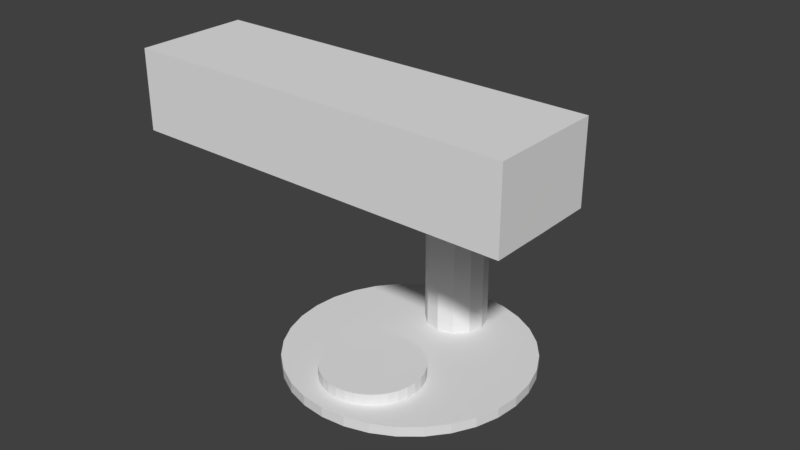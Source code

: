 # Source: lampwick.blend  (saved by Blender 2.79.0; exported with 4.5.12 LTS)
import bpy
from mathutils import Matrix  # noqa: F401  (used for matrix-valued properties, if any)

bpy.ops.wm.read_factory_settings(use_empty=True)
scene = bpy.context.scene
scene.name = 'Scene'

# ---- collections
col_collection_1 = bpy.data.collections.new('Collection 1'); scene.collection.children.link(col_collection_1)

# ---- world
world_world = bpy.data.worlds.new('World'); scene.world = world_world
world_world.color = (0.05088, 0.05088, 0.05088)
world_world.use_sun_shadow = False
world_world.sun_shadow_jitter_overblur = 0.0
world_world.cycles.sampling_method = 'MANUAL'

# ---- meshes
me_cylinder = bpy.data.meshes.new('Cylinder')
me_cylinder.from_pydata([(0.0, 1.0, -1.0), (0.0, 1.0, 1.0), (0.1951, 0.9808, -1.0), (0.1951, 0.9808, 1.0), (0.3827, 0.9239, -1.0), (0.3827, 0.9239, 1.0), (0.5556, 0.8315, -1.0), (0.5556, 0.8315, 1.0), (0.7071, 0.7071, -1.0), (0.7071, 0.7071, 1.0), (0.8315, 0.5556, -1.0), (0.8315, 0.5556, 1.0), (0.9239, 0.3827, -1.0), (0.9239, 0.3827, 1.0), (0.9808, 0.1951, -1.0), (0.9808, 0.1951, 1.0), (1.0, 7.55e-08, -1.0), (1.0, 7.55e-08, 1.0), (0.9808, -0.1951, -1.0), (0.9808, -0.1951, 1.0), (0.9239, -0.3827, -1.0), (0.9239, -0.3827, 1.0), (0.8315, -0.5556, -1.0), (0.8315, -0.5556, 1.0), (0.7071, -0.7071, -1.0), (0.7071, -0.7071, 1.0), (0.5556, -0.8315, -1.0), (0.5556, -0.8315, 1.0), (0.3827, -0.9239, -1.0), (0.3827, -0.9239, 1.0), (0.1951, -0.9808, -1.0), (0.1951, -0.9808, 1.0), (-3.258e-07, -1.0, -1.0), (-3.258e-07, -1.0, 1.0), (-0.1951, -0.9808, -1.0), (-0.1951, -0.9808, 1.0), (-0.3827, -0.9239, -1.0), (-0.3827, -0.9239, 1.0), (-0.5556, -0.8315, -1.0), (-0.5556, -0.8315, 1.0), (-0.7071, -0.7071, -1.0), (-0.7071, -0.7071, 1.0), (-0.8315, -0.5556, -1.0), (-0.8315, -0.5556, 1.0), (-0.9239, -0.3827, -1.0), (-0.9239, -0.3827, 1.0), (-0.9808, -0.1951, -1.0), (-0.9808, -0.1951, 1.0), (-1.0, 9.656e-07, -1.0), (-1.0, 9.656e-07, 1.0), (-0.9808, 0.1951, -1.0), (-0.9808, 0.1951, 1.0), (-0.9239, 0.3827, -1.0), (-0.9239, 0.3827, 1.0), (-0.8315, 0.5556, -1.0), (-0.8315, 0.5556, 1.0), (-0.7071, 0.7071, -1.0), (-0.7071, 0.7071, 1.0), (-0.5556, 0.8315, -1.0), (-0.5556, 0.8315, 1.0), (-0.3827, 0.9239, -1.0), (-0.3827, 0.9239, 1.0), (-0.1951, 0.9808, -1.0), (-0.1951, 0.9808, 1.0)], [], [(0, 1, 3, 2), (2, 3, 5, 4), (4, 5, 7, 6), (6, 7, 9, 8), (8, 9, 11, 10), (10, 11, 13, 12), (12, 13, 15, 14), (14, 15, 17, 16), (16, 17, 19, 18), (18, 19, 21, 20), (20, 21, 23, 22), (22, 23, 25, 24), (24, 25, 27, 26), (26, 27, 29, 28), (28, 29, 31, 30), (30, 31, 33, 32), (32, 33, 35, 34), (34, 35, 37, 36), (36, 37, 39, 38), (38, 39, 41, 40), (40, 41, 43, 42), (42, 43, 45, 44), (44, 45, 47, 46), (46, 47, 49, 48), (48, 49, 51, 50), (50, 51, 53, 52), (52, 53, 55, 54), (54, 55, 57, 56), (56, 57, 59, 58), (58, 59, 61, 60), (3, 1, 63, 61, 59, 57, 55, 53, 51, 49, 47, 45, 43, 41, 39, 37, 35, 33, 31, 29, 27, 25, 23, 21, 19, 17, 15, 13, 11, 9, 7, 5), (60, 61, 63, 62), (62, 63, 1, 0), (0, 2, 4, 6, 8, 10, 12, 14, 16, 18, 20, 22, 24, 26, 28, 30, 32, 34, 36, 38, 40, 42, 44, 46, 48, 50, 52, 54, 56, 58, 60, 62)])
_uv = me_cylinder.uv_layers.new(name='UVMap')
_uv.uv.foreach_set('vector', [0.5955, 0.0, 0.5955, 0.3344, 0.5547, 0.3344, 0.5547, 0.0, 0.5547, 0.0, 0.5547, 0.3344, 0.5147, 0.3344, 0.5147, 2.99e-08, 0.5147, 2.99e-08, 0.5147, 0.3344, 0.477, 0.3344, 0.477, 1.993e-08, 0.477, 1.993e-08, 0.477, 0.3344, 0.4431, 0.3344, 0.4431, 1.993e-08, 0.4431, 1.993e-08, 0.4431, 0.3344, 0.4142, 0.3344, 0.4142, 1.993e-08, 0.264, 0.6656, 0.264, 1.0, 0.2301, 1.0, 0.2301, 0.6656, 0.2301, 0.6656, 0.2301, 1.0, 0.1924, 1.0, 0.1924, 0.6656, 0.1924, 0.6656, 0.1924, 1.0, 0.1524, 1.0, 0.1524, 0.6656, 0.1524, 0.6656, 0.1524, 1.0, 0.1116, 1.0, 0.1116, 0.6656, 0.1116, 0.6656, 0.1116, 1.0, 0.07161, 1.0, 0.07161, 0.6656, 0.07161, 0.6656, 0.07161, 1.0, 0.03392, 1.0, 0.03392, 0.6656, 0.03392, 0.6656, 0.03392, 1.0, 0.0, 1.0, 1.24e-08, 0.6656, 0.4142, 0.6688, 0.4142, 0.3344, 0.4481, 0.3344, 0.4481, 0.6688, 0.4481, 0.6688, 0.4481, 0.3344, 0.4858, 0.3344, 0.4858, 0.6688, 0.4858, 0.6688, 0.4858, 0.3344, 0.5258, 0.3344, 0.5258, 0.6688, 0.5258, 0.6688, 0.5258, 0.3344, 0.5666, 0.3344, 0.5666, 0.6688, 0.5666, 0.6688, 0.5666, 0.3344, 0.6066, 0.3344, 0.6066, 0.6688, 0.6066, 0.6688, 0.6066, 0.3344, 0.6443, 0.3344, 0.6443, 0.6688, 0.6443, 0.6688, 0.6443, 0.3344, 0.6783, 0.3344, 0.6783, 0.6688, 0.6783, 0.6688, 0.6783, 0.3344, 0.7071, 0.3344, 0.7071, 0.6688, 0.7071, 0.6688, 0.7071, 0.3344, 0.741, 0.3344, 0.741, 0.6688, 0.741, 0.6688, 0.741, 0.3344, 0.7787, 0.3344, 0.7787, 0.6688, 0.7787, 0.6688, 0.7787, 0.3344, 0.8187, 0.3344, 0.8187, 0.6688, 0.8187, 0.6688, 0.8187, 0.3344, 0.8595, 0.3344, 0.8595, 0.6688, 0.8595, 0.6688, 0.8595, 0.3344, 0.8995, 0.3344, 0.8995, 0.6688, 0.8995, 0.6688, 0.8995, 0.3344, 0.9372, 0.3344, 0.9372, 0.6688, 0.9372, 0.6688, 0.9372, 0.3344, 0.9712, 0.3344, 0.9712, 0.6688, 0.9712, 0.6688, 0.9712, 0.3344, 1.0, 0.3344, 1.0, 0.6688, 0.736, 1.993e-08, 0.736, 0.3344, 0.7071, 0.3344, 0.7071, 1.993e-08, 0.7071, 1.993e-08, 0.7071, 0.3344, 0.6732, 0.3344, 0.6732, 1.993e-08, 0.1867, 0.6656, 0.1467, 0.6592, 0.109, 0.6467, 0.07508, 0.6284, 0.04624, 0.6053, 0.02357, 0.578, 0.007959, 0.5477, 3.721e-08, 0.5156, 0.0, 0.4828, 0.007959, 0.4507, 0.02357, 0.4204, 0.04624, 0.3931, 0.07508, 0.3699, 0.109, 0.3517, 0.1467, 0.3392, 0.1867, 0.3328, 0.2275, 0.3328, 0.2675, 0.3392, 0.3052, 0.3517, 0.3391, 0.3699, 0.368, 0.3931, 0.3906, 0.4204, 0.4063, 0.4507, 0.4142, 0.4828, 0.4142, 0.5156, 0.4063, 0.5477, 0.3906, 0.578, 0.368, 0.6053, 0.3391, 0.6284, 0.3052, 0.6467, 0.2675, 0.6592, 0.2275, 0.6656, 0.6732, 1.993e-08, 0.6732, 0.3344, 0.6355, 0.3344, 0.6355, 1.993e-08, 0.6355, 1.993e-08, 0.6355, 0.3344, 0.5955, 0.3344, 0.5955, 0.0, 2.481e-08, 0.1828, 0.0, 0.15, 0.007959, 0.1179, 0.02357, 0.08758, 0.04624, 0.06033, 0.07508, 0.03715, 0.109, 0.01894, 0.1467, 0.006395, 0.1867, 9.966e-09, 0.2275, 0.0, 0.2675, 0.006395, 0.3052, 0.01894, 0.3391, 0.03715, 0.368, 0.06033, 0.3906, 0.08758, 0.4063, 0.1179, 0.4142, 0.15, 0.4142, 0.1828, 0.4063, 0.2149, 0.3906, 0.2452, 0.368, 0.2725, 0.3391, 0.2956, 0.3052, 0.3139, 0.2675, 0.3264, 0.2275, 0.3328, 0.1867, 0.3328, 0.1467, 0.3264, 0.109, 0.3139, 0.07508, 0.2956, 0.04624, 0.2725, 0.02357, 0.2452, 0.007959, 0.2149])
me_cylinder.use_remesh_preserve_volume = False
me_cylinder.use_remesh_preserve_attributes = False
me_cylinder.use_mirror_vertex_groups = False
me_cylinder.update()
me_torus = bpy.data.meshes.new('Torus')
me_torus.from_pydata([(1.257, 1.095, -0.007502), (1.253, 1.062, 0.1175), (1.241, 0.9715, 0.209), (1.225, 0.8476, 0.2425), (1.208, 0.7236, 0.209), (1.196, 0.6329, 0.1175), (1.192, 0.5997, -0.007502), (1.196, 0.6329, -0.1325), (1.208, 0.7236, -0.224), (1.225, 0.8476, -0.2575), (1.241, 0.9715, -0.224), (1.253, 1.062, -0.1325), (9.437e-08, 1.25, 0.0), (9.184e-08, 1.217, 0.125), (8.494e-08, 1.125, 0.2165), (7.55e-08, 1.0, 0.25), (6.606e-08, 0.875, 0.2165), (5.915e-08, 0.7835, 0.125), (5.662e-08, 0.75, 3.062e-17), (5.915e-08, 0.7835, -0.125), (6.606e-08, 0.875, -0.2165), (7.55e-08, 1.0, -0.25), (8.494e-08, 1.125, -0.2165), (9.184e-08, 1.217, -0.125), (-0.1632, 1.239, 0.0), (-0.1588, 1.206, 0.125), (-0.1468, 1.115, 0.2165), (-0.1305, 0.9914, 0.25), (-0.1142, 0.8675, 0.2165), (-0.1023, 0.7768, 0.125), (-0.09789, 0.7436, 3.062e-17), (-0.1023, 0.7768, -0.125), (-0.1142, 0.8675, -0.2165), (-0.1305, 0.9914, -0.25), (-0.1468, 1.115, -0.2165), (-0.1588, 1.206, -0.125), (-0.3235, 1.207, 0.0), (-0.3149, 1.175, 0.125), (-0.2912, 1.087, 0.2165), (-0.2588, 0.9659, 0.25), (-0.2265, 0.8452, 0.2165), (-0.2028, 0.7568, 0.125), (-0.1941, 0.7244, 3.062e-17), (-0.2028, 0.7568, -0.125), (-0.2265, 0.8452, -0.2165), (-0.2588, 0.9659, -0.25), (-0.2912, 1.087, -0.2165), (-0.3149, 1.175, -0.125), (-0.4784, 1.155, 0.0), (-0.4655, 1.124, 0.125), (-0.4305, 1.039, 0.2165), (-0.3827, 0.9239, 0.25), (-0.3348, 0.8084, 0.2165), (-0.2998, 0.7239, 0.125), (-0.287, 0.6929, 3.062e-17), (-0.2998, 0.7239, -0.125), (-0.3348, 0.8084, -0.2165), (-0.3827, 0.9239, -0.25), (-0.4305, 1.039, -0.2165), (-0.4655, 1.124, -0.125), (-0.625, 1.083, 0.0), (-0.6083, 1.054, 0.125), (-0.5625, 0.9743, 0.2165), (-0.5, 0.866, 0.25), (-0.4375, 0.7578, 0.2165), (-0.3917, 0.6785, 0.125), (-0.375, 0.6495, 3.062e-17), (-0.3917, 0.6785, -0.125), (-0.4375, 0.7578, -0.2165), (-0.5, 0.866, -0.25), (-0.5625, 0.9743, -0.2165), (-0.6083, 1.054, -0.125), (-0.761, 0.9917, 0.0), (-0.7406, 0.9651, 0.125), (-0.6849, 0.8925, 0.2165), (-0.6088, 0.7934, 0.25), (-0.5327, 0.6942, 0.2165), (-0.477, 0.6216, 0.125), (-0.4566, 0.595, 3.062e-17), (-0.477, 0.6216, -0.125), (-0.5327, 0.6942, -0.2165), (-0.6088, 0.7934, -0.25), (-0.6849, 0.8925, -0.2165), (-0.7406, 0.9651, -0.125), (-0.8839, 0.8839, 0.0), (-0.8602, 0.8602, 0.125), (-0.7955, 0.7955, 0.2165), (-0.7071, 0.7071, 0.25), (-0.6187, 0.6187, 0.2165), (-0.554, 0.554, 0.125), (-0.5303, 0.5303, 3.062e-17), (-0.554, 0.554, -0.125), (-0.6187, 0.6187, -0.2165), (-0.7071, 0.7071, -0.25), (-0.7955, 0.7955, -0.2165), (-0.8602, 0.8602, -0.125), (-0.9917, 0.761, 0.0), (-0.9651, 0.7406, 0.125), (-0.8925, 0.6849, 0.2165), (-0.7934, 0.6088, 0.25), (-0.6942, 0.5327, 0.2165), (-0.6216, 0.477, 0.125), (-0.595, 0.4566, 3.062e-17), (-0.6216, 0.477, -0.125), (-0.6942, 0.5327, -0.2165), (-0.7934, 0.6088, -0.25), (-0.8925, 0.6849, -0.2165), (-0.9651, 0.7406, -0.125), (-1.083, 0.625, 0.0), (-1.054, 0.6083, 0.125), (-0.9743, 0.5625, 0.2165), (-0.866, 0.5, 0.25), (-0.7578, 0.4375, 0.2165), (-0.6785, 0.3917, 0.125), (-0.6495, 0.375, 3.062e-17), (-0.6785, 0.3917, -0.125), (-0.7578, 0.4375, -0.2165), (-0.866, 0.5, -0.25), (-0.9743, 0.5625, -0.2165), (-1.054, 0.6083, -0.125), (-1.155, 0.4784, 0.0), (-1.124, 0.4655, 0.125), (-1.039, 0.4305, 0.2165), (-0.9239, 0.3827, 0.25), (-0.8084, 0.3348, 0.2165), (-0.7239, 0.2998, 0.125), (-0.6929, 0.287, 3.062e-17), (-0.7239, 0.2998, -0.125), (-0.8084, 0.3348, -0.2165), (-0.9239, 0.3827, -0.25), (-1.039, 0.4305, -0.2165), (-1.124, 0.4655, -0.125), (-1.207, 0.3235, 0.0), (-1.175, 0.3149, 0.125), (-1.087, 0.2912, 0.2165), (-0.9659, 0.2588, 0.25), (-0.8452, 0.2265, 0.2165), (-0.7568, 0.2028, 0.125), (-0.7244, 0.1941, 3.062e-17), (-0.7568, 0.2028, -0.125), (-0.8452, 0.2265, -0.2165), (-0.9659, 0.2588, -0.25), (-1.087, 0.2912, -0.2165), (-1.175, 0.3149, -0.125), (1.326, 1.236, 0.006446), (1.245, 1.247, 0.006998), (1.324, 1.212, 0.1985), (1.244, 1.223, 0.1991), (1.317, 1.152, 0.3823), (1.237, 1.162, 0.3828), (1.306, 1.057, 0.5506), (1.226, 1.068, 0.5512), (1.29, 0.9315, 0.6971), (1.21, 0.9421, 0.6977), (1.271, 0.7801, 0.8161), (1.191, 0.7907, 0.8167), (1.249, 0.6086, 0.9031), (1.169, 0.6192, 0.9036), (1.225, 0.4236, 0.9546), (1.145, 0.4342, 0.9552), (1.2, 0.2322, 0.9688), (1.12, 0.2428, 0.9694), (1.175, 0.04184, 0.9451), (1.095, 0.05242, 0.9456), (1.151, -0.1403, 0.8843), (1.07, -0.1297, 0.8849), (1.128, -0.3071, 0.7889), (1.048, -0.2965, 0.7894), (1.108, -0.4523, 0.6624), (1.028, -0.4417, 0.663), (1.092, -0.5701, 0.5098), (1.011, -0.5596, 0.5104), (1.079, -0.6562, 0.3369), (0.9987, -0.6456, 0.3375), (1.071, -0.7072, 0.1504), (0.9908, -0.6966, 0.1509), (1.068, -0.721, -0.04262), (0.9876, -0.7105, -0.04207), (1.07, -0.6973, -0.2347), (0.9894, -0.6867, -0.2341), (1.077, -0.6369, -0.4184), (0.9961, -0.6263, -0.4179), (1.088, -0.5421, -0.5868), (1.007, -0.5316, -0.5862), (1.103, -0.4166, -0.7333), (1.023, -0.406, -0.7327), (1.122, -0.2652, -0.8523), (1.042, -0.2546, -0.8517), (1.144, -0.09372, -0.9393), (1.064, -0.08314, -0.9387), (1.168, 0.09127, -0.9908), (1.088, 0.1018, -0.9903), (1.193, 0.2826, -1.005), (1.113, 0.2932, -1.004), (1.219, 0.4731, -0.9812), (1.138, 0.4836, -0.9807), (1.243, 0.6552, -0.9205), (1.163, 0.6658, -0.9199), (1.266, 0.822, -0.825), (1.185, 0.8326, -0.8245), (1.286, 0.9672, -0.6986), (1.205, 0.9777, -0.698), (1.302, 1.085, -0.546), (1.222, 1.096, -0.5454), (1.315, 1.171, -0.3731), (1.234, 1.182, -0.3725), (1.323, 1.222, -0.1866), (1.242, 1.233, -0.186), (-0.7826, -0.5452, -1.484), (-1.377, -0.467, -1.48), (-0.6705, 0.306, -1.463), (-1.265, 0.3842, -1.459), (-0.7722, -0.621, 1.483), (-1.367, -0.5428, 1.487), (-0.6601, 0.2302, 1.504), (-1.255, 0.3084, 1.509), (-0.7265, -0.1196, -1.473), (-0.6653, 0.2681, 0.02089), (-0.7161, -0.1954, 1.494), (-0.7774, -0.5831, -0.000452), (-0.7545, -0.3324, -1.479), (-0.6699, 0.3021, -1.313), (-0.6881, 0.0174, 1.499), (-0.7729, -0.6158, 1.28), (-0.6985, 0.09316, -1.468), (-0.6608, 0.2354, 1.302), (-0.7442, -0.4082, 1.488), (-0.782, -0.549, -1.334), (-0.7493, -0.3703, 0.004883), (-0.6933, 0.05528, 0.01555), (-0.726, -0.1235, -1.324), (-0.7168, -0.1902, 1.291), (-0.6888, 0.02258, 1.296), (-0.698, 0.08934, -1.318), (-0.754, -0.3362, -1.329), (-0.7449, -0.403, 1.286), (-1.062, -0.3292, 0.007027), (-1.006, 0.09639, 0.0177), (-1.039, -0.08235, -1.321), (-1.029, -0.1491, 1.293), (-1.001, 0.06369, 1.298), (-1.011, 0.1304, -1.316), (-1.067, -0.2951, -1.327), (-1.057, -0.3619, 1.288)], [], [(0, 12, 13, 1), (1, 13, 14, 2), (2, 14, 15, 3), (3, 15, 16, 4), (4, 16, 17, 5), (5, 17, 18, 6), (6, 18, 19, 7), (7, 19, 20, 8), (8, 20, 21, 9), (9, 21, 22, 10), (10, 22, 23, 11), (11, 23, 12, 0), (12, 24, 25, 13), (13, 25, 26, 14), (14, 26, 27, 15), (15, 27, 28, 16), (16, 28, 29, 17), (17, 29, 30, 18), (18, 30, 31, 19), (19, 31, 32, 20), (20, 32, 33, 21), (21, 33, 34, 22), (22, 34, 35, 23), (23, 35, 24, 12), (24, 36, 37, 25), (25, 37, 38, 26), (26, 38, 39, 27), (27, 39, 40, 28), (28, 40, 41, 29), (29, 41, 42, 30), (30, 42, 43, 31), (31, 43, 44, 32), (32, 44, 45, 33), (33, 45, 46, 34), (34, 46, 47, 35), (35, 47, 36, 24), (36, 48, 49, 37), (37, 49, 50, 38), (38, 50, 51, 39), (39, 51, 52, 40), (40, 52, 53, 41), (41, 53, 54, 42), (42, 54, 55, 43), (43, 55, 56, 44), (44, 56, 57, 45), (45, 57, 58, 46), (46, 58, 59, 47), (47, 59, 48, 36), (48, 60, 61, 49), (49, 61, 62, 50), (50, 62, 63, 51), (51, 63, 64, 52), (52, 64, 65, 53), (53, 65, 66, 54), (54, 66, 67, 55), (55, 67, 68, 56), (56, 68, 69, 57), (57, 69, 70, 58), (58, 70, 71, 59), (59, 71, 60, 48), (60, 72, 73, 61), (61, 73, 74, 62), (62, 74, 75, 63), (63, 75, 76, 64), (64, 76, 77, 65), (65, 77, 78, 66), (66, 78, 79, 67), (67, 79, 80, 68), (68, 80, 81, 69), (69, 81, 82, 70), (70, 82, 83, 71), (71, 83, 72, 60), (72, 84, 85, 73), (73, 85, 86, 74), (74, 86, 87, 75), (75, 87, 88, 76), (76, 88, 89, 77), (77, 89, 90, 78), (78, 90, 91, 79), (79, 91, 92, 80), (80, 92, 93, 81), (81, 93, 94, 82), (82, 94, 95, 83), (83, 95, 84, 72), (84, 96, 97, 85), (85, 97, 98, 86), (86, 98, 99, 87), (87, 99, 100, 88), (88, 100, 101, 89), (89, 101, 102, 90), (90, 102, 103, 91), (91, 103, 104, 92), (92, 104, 105, 93), (93, 105, 106, 94), (94, 106, 107, 95), (95, 107, 96, 84), (96, 108, 109, 97), (97, 109, 110, 98), (98, 110, 111, 99), (99, 111, 112, 100), (100, 112, 113, 101), (101, 113, 114, 102), (102, 114, 115, 103), (103, 115, 116, 104), (104, 116, 117, 105), (105, 117, 118, 106), (106, 118, 119, 107), (107, 119, 108, 96), (108, 120, 121, 109), (109, 121, 122, 110), (110, 122, 123, 111), (111, 123, 124, 112), (112, 124, 125, 113), (113, 125, 126, 114), (114, 126, 127, 115), (115, 127, 128, 116), (116, 128, 129, 117), (117, 129, 130, 118), (118, 130, 131, 119), (119, 131, 120, 108), (120, 132, 133, 121), (121, 133, 134, 122), (122, 134, 135, 123), (123, 135, 136, 124), (124, 136, 137, 125), (125, 137, 138, 126), (126, 138, 139, 127), (127, 139, 140, 128), (128, 140, 141, 129), (129, 141, 142, 130), (130, 142, 143, 131), (131, 143, 132, 120), (144, 145, 147, 146), (146, 147, 149, 148), (148, 149, 151, 150), (150, 151, 153, 152), (152, 153, 155, 154), (154, 155, 157, 156), (156, 157, 159, 158), (158, 159, 161, 160), (160, 161, 163, 162), (162, 163, 165, 164), (164, 165, 167, 166), (166, 167, 169, 168), (168, 169, 171, 170), (170, 171, 173, 172), (172, 173, 175, 174), (174, 175, 177, 176), (176, 177, 179, 178), (178, 179, 181, 180), (180, 181, 183, 182), (182, 183, 185, 184), (184, 185, 187, 186), (186, 187, 189, 188), (188, 189, 191, 190), (190, 191, 193, 192), (192, 193, 195, 194), (194, 195, 197, 196), (196, 197, 199, 198), (198, 199, 201, 200), (200, 201, 203, 202), (202, 203, 205, 204), (147, 145, 207, 205, 203, 201, 199, 197, 195, 193, 191, 189, 187, 185, 183, 181, 179, 177, 175, 173, 171, 169, 167, 165, 163, 161, 159, 157, 155, 153, 151, 149), (204, 205, 207, 206), (206, 207, 145, 144), (144, 146, 148, 150, 152, 154, 156, 158, 160, 162, 164, 166, 168, 170, 172, 174, 176, 178, 180, 182, 184, 186, 188, 190, 192, 194, 196, 198, 200, 202, 204, 206), (208, 209, 211, 210, 224, 216, 220), (210, 211, 215, 214, 225, 217, 221), (214, 215, 213, 212, 226, 218, 222), (212, 213, 209, 208, 227, 219, 223), (235, 226, 212, 223), (215, 211, 209, 213), (234, 228, 219, 227), (232, 222, 218, 231), (217, 225, 232, 229), (225, 214, 222, 232), (224, 233, 230, 216), (210, 221, 233, 224), (221, 217, 229, 233), (220, 234, 227, 208), (216, 230, 234, 220), (228, 235, 223, 219), (231, 218, 226, 235), (231, 235, 243, 239), (239, 243, 236, 242, 238, 241, 237, 240), (229, 232, 240, 237), (228, 234, 242, 236), (232, 231, 239, 240), (234, 230, 238, 242), (233, 229, 237, 241), (235, 228, 236, 243), (230, 233, 241, 238)])
_uv = me_torus.uv_layers.new(name='UVMap')
_uv.uv.foreach_set('vector', [0.8944, 0.8924, 0.8935, 0.6665, 0.9169, 0.6666, 0.9178, 0.8918, 0.9178, 0.8918, 0.9169, 0.6666, 0.9349, 0.6671, 0.9357, 0.89, 0.4689, 0.7862, 0.3828, 0.5785, 0.405, 0.5727, 0.4902, 0.7777, 0.4902, 0.7777, 0.405, 0.5727, 0.4274, 0.567, 0.5116, 0.7692, 0.9367, 0.8333, 0.9357, 0.6167, 0.9529, 0.6169, 0.9539, 0.8314, 0.9539, 0.8314, 0.9529, 0.6169, 0.9761, 0.617, 0.977, 0.8307, 0.977, 0.8307, 0.9761, 0.617, 0.9991, 0.6171, 1.0, 0.8316, 0.3064, 0.3769, 0.2361, 0.5818, 0.2194, 0.5785, 0.2902, 0.3715, 0.2902, 0.3715, 0.2194, 0.5785, 0.1967, 0.5741, 0.2683, 0.3643, 0.2683, 0.3643, 0.1967, 0.5741, 0.1741, 0.5698, 0.2465, 0.3571, 0.2465, 0.3571, 0.1741, 0.5698, 0.1577, 0.5667, 0.2307, 0.352, 0.8718, 0.8919, 0.8709, 0.6668, 0.8935, 0.6665, 0.8944, 0.8924, 0.8935, 0.6665, 0.8936, 0.6374, 0.917, 0.6382, 0.9169, 0.6666, 0.9169, 0.6666, 0.917, 0.6382, 0.9349, 0.6408, 0.9349, 0.6671, 0.3828, 0.5785, 0.3776, 0.5526, 0.4004, 0.5497, 0.405, 0.5727, 0.405, 0.5727, 0.4004, 0.5497, 0.4233, 0.5469, 0.4274, 0.567, 0.9357, 0.6167, 0.9359, 0.5962, 0.953, 0.5986, 0.9529, 0.6169, 0.9529, 0.6169, 0.953, 0.5986, 0.9762, 0.5995, 0.9761, 0.617, 0.9761, 0.617, 0.9762, 0.5995, 0.9992, 0.5988, 0.9991, 0.6171, 0.2361, 0.5818, 0.2336, 0.6, 0.2166, 0.5988, 0.2194, 0.5785, 0.2194, 0.5785, 0.2166, 0.5988, 0.1935, 0.5973, 0.1967, 0.5741, 0.1967, 0.5741, 0.1935, 0.5973, 0.1706, 0.5959, 0.1741, 0.5698, 0.1741, 0.5698, 0.1706, 0.5959, 0.1538, 0.5949, 0.1577, 0.5667, 0.8709, 0.6668, 0.871, 0.6384, 0.8936, 0.6374, 0.8935, 0.6665, 0.8936, 0.6374, 0.8939, 0.6088, 0.9173, 0.6105, 0.917, 0.6382, 0.917, 0.6382, 0.9173, 0.6105, 0.9352, 0.6151, 0.9349, 0.6408, 0.3776, 0.5526, 0.3758, 0.5263, 0.3989, 0.5264, 0.4004, 0.5497, 0.4004, 0.5497, 0.3989, 0.5264, 0.422, 0.5264, 0.4233, 0.5469, 0.4233, 0.5469, 0.422, 0.5264, 0.439, 0.5264, 0.4402, 0.5448, 0.953, 0.5986, 0.9532, 0.5806, 0.9764, 0.5823, 0.9762, 0.5995, 0.9762, 0.5995, 0.9764, 0.5823, 0.9993, 0.5808, 0.9992, 0.5988, 0.2336, 0.6, 0.2336, 0.6183, 0.2166, 0.6193, 0.2166, 0.5988, 0.2166, 0.5988, 0.2166, 0.6193, 0.1935, 0.6208, 0.1935, 0.5973, 0.1935, 0.5973, 0.1935, 0.6208, 0.1706, 0.6223, 0.1706, 0.5959, 0.1706, 0.5959, 0.1706, 0.6223, 0.1539, 0.6234, 0.1538, 0.5949, 0.871, 0.6384, 0.8713, 0.6106, 0.8939, 0.6088, 0.8936, 0.6374, 0.8939, 0.6088, 0.8945, 0.5814, 0.9179, 0.5838, 0.9173, 0.6105, 0.9173, 0.6105, 0.9179, 0.5838, 0.9357, 0.5904, 0.9352, 0.6151, 0.3758, 0.5263, 0.3777, 0.5, 0.4005, 0.503, 0.3989, 0.5264, 0.3989, 0.5264, 0.4005, 0.503, 0.4234, 0.5059, 0.422, 0.5264, 0.422, 0.5264, 0.4234, 0.5059, 0.4403, 0.5081, 0.439, 0.5264, 0.9532, 0.5806, 0.9534, 0.5633, 0.9765, 0.5657, 0.9764, 0.5823, 0.9764, 0.5823, 0.9765, 0.5657, 0.9995, 0.5634, 0.9993, 0.5808, 0.2336, 0.6183, 0.2361, 0.6365, 0.2194, 0.6397, 0.2166, 0.6193, 0.2166, 0.6193, 0.2194, 0.6397, 0.1967, 0.644, 0.1935, 0.6208, 0.1935, 0.6208, 0.1967, 0.644, 0.1741, 0.6484, 0.1706, 0.6223, 0.1706, 0.6223, 0.1741, 0.6484, 0.1577, 0.6517, 0.1539, 0.6234, 0.8713, 0.6106, 0.8718, 0.5839, 0.8945, 0.5814, 0.8939, 0.6088, 0.8945, 0.5814, 0.8953, 0.5555, 0.9187, 0.5586, 0.9179, 0.5838, 0.3611, 0.4978, 0.3669, 0.4699, 0.383, 0.4742, 0.3777, 0.5, 0.3777, 0.5, 0.383, 0.4742, 0.4053, 0.48, 0.4005, 0.503, 0.4005, 0.503, 0.4053, 0.48, 0.4276, 0.4859, 0.4234, 0.5059, 0.4234, 0.5059, 0.4276, 0.4859, 0.444, 0.4901, 0.4403, 0.5081, 0.9534, 0.5633, 0.9536, 0.5469, 0.9768, 0.55, 0.9765, 0.5657, 0.9765, 0.5657, 0.9768, 0.55, 0.9997, 0.5471, 0.9995, 0.5634, 0.2361, 0.6365, 0.241, 0.6543, 0.2248, 0.6595, 0.2194, 0.6397, 0.2194, 0.6397, 0.2248, 0.6595, 0.2029, 0.6666, 0.1967, 0.644, 0.1967, 0.644, 0.2029, 0.6666, 0.1811, 0.6739, 0.1741, 0.6484, 0.1741, 0.6484, 0.1811, 0.6739, 0.1653, 0.6792, 0.1577, 0.6517, 0.8718, 0.5839, 0.8726, 0.5588, 0.8953, 0.5555, 0.8945, 0.5814, 0.8953, 0.5555, 0.8963, 0.5317, 0.9197, 0.5354, 0.9187, 0.5586, 0.3669, 0.4699, 0.3764, 0.4429, 0.3918, 0.4492, 0.383, 0.4742, 0.383, 0.4742, 0.3918, 0.4492, 0.4131, 0.4578, 0.4053, 0.48, 0.4053, 0.48, 0.4131, 0.4578, 0.4344, 0.4665, 0.4276, 0.4859, 0.4276, 0.4859, 0.4344, 0.4665, 0.4501, 0.4728, 0.444, 0.4901, 0.9536, 0.5469, 0.9539, 0.5317, 0.977, 0.5355, 0.9768, 0.55, 0.9768, 0.55, 0.977, 0.5355, 1.0, 0.5319, 0.9997, 0.5471, 0.241, 0.6543, 0.2482, 0.6712, 0.2329, 0.6784, 0.2248, 0.6595, 0.2248, 0.6595, 0.2329, 0.6784, 0.2122, 0.6883, 0.2029, 0.6666, 0.2029, 0.6666, 0.2122, 0.6883, 0.1915, 0.6982, 0.1811, 0.6739, 0.1811, 0.6739, 0.1915, 0.6982, 0.1765, 0.7055, 0.1653, 0.6792, 0.2646, 0.9655, 0.2646, 0.9421, 0.2877, 0.9452, 0.2877, 0.9693, 0.2877, 0.9452, 0.2876, 0.9192, 0.3107, 0.9168, 0.3107, 0.9421, 0.3764, 0.4429, 0.3894, 0.4174, 0.4039, 0.4256, 0.3918, 0.4492, 0.3918, 0.4492, 0.4039, 0.4256, 0.4238, 0.4369, 0.4131, 0.4578, 0.4131, 0.4578, 0.4238, 0.4369, 0.4438, 0.4481, 0.4344, 0.4665, 0.4344, 0.4665, 0.4438, 0.4481, 0.4585, 0.4563, 0.4501, 0.4728, 0.6849, 0.8205, 0.6849, 0.8354, 0.6618, 0.8386, 0.6618, 0.8244, 0.6618, 0.8244, 0.6618, 0.8386, 0.6387, 0.8355, 0.6387, 0.8206, 0.2482, 0.6712, 0.2577, 0.6871, 0.2435, 0.6962, 0.2329, 0.6784, 0.2329, 0.6784, 0.2435, 0.6962, 0.2243, 0.7086, 0.2122, 0.6883, 0.2122, 0.6883, 0.2243, 0.7086, 0.2051, 0.721, 0.1915, 0.6982, 0.1915, 0.6982, 0.2051, 0.721, 0.1912, 0.7302, 0.1765, 0.7055, 0.2646, 0.9421, 0.2646, 0.9168, 0.2876, 0.9192, 0.2877, 0.9452, 0.2876, 0.9192, 0.2876, 0.8916, 0.3107, 0.89, 0.3107, 0.9168, 0.3894, 0.4174, 0.4058, 0.3937, 0.4191, 0.4037, 0.4039, 0.4256, 0.4039, 0.4256, 0.4191, 0.4037, 0.4373, 0.4174, 0.4238, 0.4369, 0.4238, 0.4369, 0.4373, 0.4174, 0.4556, 0.4311, 0.4438, 0.4481, 0.4438, 0.4481, 0.4556, 0.4311, 0.4691, 0.4411, 0.4585, 0.4563, 0.6849, 0.8354, 0.6849, 0.8515, 0.6618, 0.8541, 0.6618, 0.8386, 0.6618, 0.8386, 0.6618, 0.8541, 0.6387, 0.8516, 0.6387, 0.8355, 0.2577, 0.6871, 0.2692, 0.7017, 0.2564, 0.7124, 0.2435, 0.6962, 0.2435, 0.6962, 0.2564, 0.7124, 0.239, 0.7271, 0.2243, 0.7086, 0.2243, 0.7086, 0.239, 0.7271, 0.2217, 0.7419, 0.2051, 0.721, 0.2051, 0.721, 0.2217, 0.7419, 0.2091, 0.7528, 0.1912, 0.7302, 0.2646, 0.9168, 0.2646, 0.89, 0.2876, 0.8916, 0.2876, 0.9192, 0.2876, 0.8916, 0.2876, 0.863, 0.3107, 0.8621, 0.3107, 0.89, 0.4058, 0.3937, 0.4252, 0.3723, 0.437, 0.384, 0.4191, 0.4037, 0.4191, 0.4037, 0.437, 0.384, 0.4532, 0.3998, 0.4373, 0.4174, 0.4373, 0.4174, 0.4532, 0.3998, 0.4696, 0.4157, 0.4556, 0.4311, 0.4556, 0.4311, 0.4696, 0.4157, 0.4816, 0.4273, 0.4691, 0.4411, 0.6849, 0.8515, 0.6849, 0.8687, 0.6618, 0.8705, 0.6618, 0.8541, 0.6618, 0.8541, 0.6618, 0.8705, 0.6387, 0.8688, 0.6387, 0.8516, 0.2692, 0.7017, 0.2826, 0.7147, 0.2713, 0.7269, 0.2564, 0.7124, 0.2564, 0.7124, 0.2713, 0.7269, 0.256, 0.7437, 0.239, 0.7271, 0.239, 0.7271, 0.256, 0.7437, 0.2409, 0.7606, 0.2217, 0.7419, 0.2217, 0.7419, 0.2409, 0.7606, 0.2299, 0.773, 0.2091, 0.7528, 0.2646, 0.89, 0.2645, 0.8621, 0.2876, 0.863, 0.2876, 0.8916, 0.2876, 0.863, 0.2876, 0.8338, 0.3107, 0.8337, 0.3107, 0.8621, 0.3107, 0.8621, 0.3107, 0.8337, 0.3276, 0.8334, 0.3276, 0.8597, 0.437, 0.384, 0.4575, 0.3666, 0.4714, 0.3844, 0.4532, 0.3998, 0.4532, 0.3998, 0.4714, 0.3844, 0.4855, 0.4022, 0.4696, 0.4157, 0.4696, 0.4157, 0.4855, 0.4022, 0.4959, 0.4152, 0.4816, 0.4273, 0.6849, 0.8687, 0.6849, 0.8866, 0.6618, 0.8876, 0.6618, 0.8705, 0.6618, 0.8705, 0.6618, 0.8876, 0.6387, 0.8867, 0.6387, 0.8688, 0.2826, 0.7147, 0.2976, 0.7258, 0.2881, 0.7394, 0.2713, 0.7269, 0.2713, 0.7269, 0.2881, 0.7394, 0.2752, 0.758, 0.256, 0.7437, 0.256, 0.7437, 0.2752, 0.758, 0.2624, 0.7766, 0.2409, 0.7606, 0.2409, 0.7606, 0.2624, 0.7766, 0.2532, 0.7903, 0.2299, 0.773, 0.2645, 0.8621, 0.2645, 0.8337, 0.2876, 0.8338, 0.2876, 0.863, 0.2876, 0.8338, 0.2876, 0.8046, 0.3107, 0.8053, 0.3107, 0.8337, 0.3107, 0.8337, 0.3107, 0.8053, 0.3276, 0.8071, 0.3276, 0.8334, 0.4575, 0.3666, 0.4801, 0.352, 0.4915, 0.3714, 0.4714, 0.3844, 0.4714, 0.3844, 0.4915, 0.3714, 0.5031, 0.3909, 0.4855, 0.4022, 0.4855, 0.4022, 0.5031, 0.3909, 0.5116, 0.4051, 0.4959, 0.4152, 0.6849, 0.8866, 0.6849, 0.9048, 0.6618, 0.9051, 0.6618, 0.8876, 0.6618, 0.8876, 0.6618, 0.9051, 0.6387, 0.9049, 0.6387, 0.8867, 0.6387, 0.8867, 0.6387, 0.9049, 0.6218, 0.9044, 0.6217, 0.884, 0.2881, 0.7394, 0.3064, 0.7496, 0.2961, 0.7697, 0.2752, 0.758, 0.2752, 0.758, 0.2961, 0.7697, 0.286, 0.7898, 0.2624, 0.7766, 0.2624, 0.7766, 0.286, 0.7898, 0.2786, 0.8046, 0.2532, 0.7903, 0.2645, 0.8337, 0.2645, 0.8053, 0.2876, 0.8046, 0.2876, 0.8338, 0.3277, 0.475, 0.3426, 0.4749, 0.343, 0.5095, 0.3281, 0.5096, 0.3281, 0.5096, 0.343, 0.5095, 0.344, 0.543, 0.3291, 0.5431, 0.3291, 0.5431, 0.344, 0.543, 0.3457, 0.5742, 0.3308, 0.5743, 0.3308, 0.5743, 0.3457, 0.5742, 0.348, 0.6018, 0.3331, 0.6019, 0.829, 0.5317, 0.844, 0.5317, 0.8439, 0.5589, 0.8289, 0.5589, 0.8289, 0.5589, 0.8439, 0.5589, 0.8438, 0.5897, 0.8288, 0.5897, 0.8288, 0.5897, 0.8438, 0.5897, 0.8437, 0.6231, 0.8288, 0.6231, 0.8288, 0.6231, 0.8437, 0.6231, 0.8437, 0.6576, 0.8287, 0.6576, 0.8287, 0.6576, 0.8437, 0.6576, 0.8437, 0.6921, 0.8288, 0.6921, 0.8288, 0.6921, 0.8437, 0.6921, 0.8438, 0.725, 0.8288, 0.725, 0.8288, 0.725, 0.8438, 0.725, 0.8439, 0.7553, 0.8289, 0.7553, 0.8289, 0.7553, 0.8439, 0.7553, 0.844, 0.7817, 0.829, 0.7817, 0.3277, 0.6018, 0.3129, 0.6019, 0.3101, 0.5742, 0.325, 0.5741, 0.325, 0.5741, 0.3101, 0.5742, 0.308, 0.5429, 0.3229, 0.5428, 0.3229, 0.5428, 0.308, 0.5429, 0.3068, 0.5093, 0.3216, 0.5092, 0.3216, 0.5092, 0.3068, 0.5093, 0.3064, 0.4747, 0.3212, 0.4746, 0.3212, 0.4746, 0.3064, 0.4747, 0.3068, 0.4404, 0.3216, 0.4403, 0.3216, 0.4403, 0.3068, 0.4404, 0.308, 0.4077, 0.3229, 0.4076, 0.3229, 0.4076, 0.308, 0.4077, 0.3101, 0.3779, 0.325, 0.3778, 0.325, 0.3778, 0.3101, 0.3779, 0.3129, 0.352, 0.3277, 0.352, 0.8592, 0.7816, 0.8442, 0.7816, 0.8441, 0.7541, 0.8591, 0.7541, 0.8591, 0.7541, 0.8441, 0.7541, 0.844, 0.723, 0.859, 0.723, 0.859, 0.723, 0.844, 0.723, 0.844, 0.6895, 0.8589, 0.6895, 0.8589, 0.6895, 0.844, 0.6895, 0.844, 0.6549, 0.8589, 0.6549, 0.8589, 0.6549, 0.844, 0.6549, 0.844, 0.6205, 0.8589, 0.6205, 0.8589, 0.6205, 0.844, 0.6205, 0.844, 0.5877, 0.859, 0.5877, 0.859, 0.5877, 0.844, 0.5877, 0.8441, 0.5577, 0.8591, 0.5577, 0.8591, 0.5577, 0.8441, 0.5577, 0.8442, 0.5317, 0.8592, 0.5317, 0.3331, 0.352, 0.348, 0.352, 0.3457, 0.3779, 0.3308, 0.3779, 0.3308, 0.3779, 0.3457, 0.3779, 0.344, 0.4078, 0.3291, 0.4079, 0.7063, 0.1252, 0.7131, 0.1592, 0.7131, 0.1939, 0.7063, 0.2279, 0.6931, 0.2598, 0.6738, 0.2886, 0.6493, 0.313, 0.6204, 0.3322, 0.5884, 0.3454, 0.5544, 0.352, 0.5197, 0.3519, 0.4857, 0.3451, 0.4537, 0.3317, 0.4249, 0.3123, 0.4004, 0.2878, 0.3811, 0.2589, 0.3678, 0.2268, 0.3611, 0.1928, 0.3611, 0.1581, 0.3678, 0.1242, 0.3811, 0.09218, 0.4004, 0.06342, 0.4249, 0.03899, 0.4537, 0.01982, 0.4857, 0.006657, 0.5197, 0.0, 0.5544, 0.0001073, 0.5884, 0.006975, 0.6204, 0.02034, 0.6493, 0.03968, 0.6738, 0.06427, 0.6931, 0.09315, 0.3291, 0.4079, 0.344, 0.4078, 0.343, 0.4406, 0.3281, 0.4406, 0.3281, 0.4406, 0.343, 0.4406, 0.3426, 0.4749, 0.3277, 0.475, 2.2e-08, 0.1587, 0.006938, 0.1247, 0.02055, 0.0927, 0.0403, 0.06387, 0.06545, 0.03935, 0.09502, 0.02008, 0.1279, 0.006795, 0.1628, 1.657e-05, 0.1983, 0.0, 0.2332, 0.006746, 0.266, 0.02, 0.2956, 0.03924, 0.3208, 0.06374, 0.3405, 0.09255, 0.3541, 0.1246, 0.3611, 0.1586, 0.3611, 0.1932, 0.3541, 0.2272, 0.3405, 0.2593, 0.3208, 0.2881, 0.2956, 0.3126, 0.266, 0.3319, 0.2332, 0.3452, 0.1983, 0.3519, 0.1628, 0.352, 0.1279, 0.3452, 0.09502, 0.332, 0.06545, 0.3127, 0.0403, 0.2882, 0.02055, 0.2594, 0.006938, 0.2274, 0.0, 0.1934, 0.2645, 0.9583, 0.1538, 0.9583, 0.1538, 0.8046, 0.2645, 0.8046, 0.2645, 0.843, 0.2645, 0.8814, 0.2645, 0.9199, 0.6217, 0.8833, 0.5116, 0.8837, 0.5116, 0.3524, 0.6217, 0.352, 0.6217, 0.3884, 0.6217, 0.6176, 0.6217, 0.8565, 0.4718, 0.94, 0.3611, 0.94, 0.3611, 0.7862, 0.4718, 0.7862, 0.4718, 0.8247, 0.4718, 0.8631, 0.4718, 0.9016, 0.8709, 0.000571, 0.9808, 0.0, 0.9808, 0.5311, 0.8709, 0.5317, 0.8709, 0.5049, 0.8709, 0.2661, 0.8709, 0.03689, 0.7525, 0.4953, 0.7525, 0.5316, 0.7131, 0.5316, 0.7131, 0.4953, 1.018e-07, 0.884, 0.0, 0.3524, 0.1538, 0.352, 0.1538, 0.8836, 0.7525, 0.02684, 0.7525, 0.2658, 0.7131, 0.2658, 0.7131, 0.02683, 0.8314, 0.4953, 0.8314, 0.5317, 0.792, 0.5317, 0.792, 0.4953, 0.8709, 0.2659, 0.8709, 0.4953, 0.8314, 0.4953, 0.8314, 0.2659, 0.8709, 0.4953, 0.8709, 0.5317, 0.8314, 0.5317, 0.8314, 0.4953, 0.8314, 4.646e-05, 0.8314, 0.02688, 0.792, 0.02686, 0.792, 3.102e-05, 0.8709, 6.196e-05, 0.8709, 0.02689, 0.8314, 0.02688, 0.8314, 4.646e-05, 0.8709, 0.02689, 0.8709, 0.2659, 0.8314, 0.2659, 0.8314, 0.02688, 0.7525, 1.552e-05, 0.7525, 0.02684, 0.7131, 0.02683, 0.7131, 0.0, 0.792, 3.102e-05, 0.792, 0.02686, 0.7525, 0.02684, 0.7525, 1.552e-05, 0.7525, 0.2658, 0.7525, 0.4953, 0.7131, 0.4953, 0.7131, 0.2658, 0.792, 0.4953, 0.792, 0.5317, 0.7525, 0.5316, 0.7525, 0.4953, 0.0582, 0.9224, 0.0582, 0.9608, 0.0, 0.9608, 0.0, 0.9224, 0.6612, 0.8205, 0.6217, 0.8205, 0.6217, 0.591, 0.6217, 0.352, 0.6612, 0.352, 0.7006, 0.3521, 0.7006, 0.591, 0.7006, 0.8205, 0.771, 0.7612, 0.771, 0.532, 0.8287, 0.5317, 0.8287, 0.7609, 0.7131, 0.7707, 0.7131, 0.5319, 0.771, 0.5317, 0.771, 0.7705, 0.0582, 0.884, 0.0582, 0.9224, 0.0, 0.9224, 2.2e-08, 0.884, 0.5698, 0.8837, 0.5698, 0.9221, 0.5116, 0.9221, 0.5116, 0.8837, 0.771, 1.0, 0.771, 0.7612, 0.8287, 0.7609, 0.8287, 0.9997, 0.7131, 1.0, 0.7131, 0.7707, 0.771, 0.7705, 0.771, 0.9998, 0.5698, 0.9221, 0.5698, 0.9606, 0.5116, 0.9606, 0.5116, 0.9221])
me_torus.use_remesh_preserve_volume = False
me_torus.use_remesh_preserve_attributes = False
me_torus.use_mirror_vertex_groups = False
me_torus.update()

# ---- objects
ob_cylinder = bpy.data.objects.new('Cylinder', me_cylinder)
ob_torus = bpy.data.objects.new('Torus', me_torus)

# ---- transforms, parenting, visibility, modifiers, constraints
ob_cylinder.location = (0.1304, 0.2776, 0.09606)
ob_cylinder.scale = (0.3587, 0.3587, -0.0473)
ob_cylinder.lineart.crease_threshold = 0.0
ob_torus.location = (0.1488, 0.2987, 1.01)
ob_torus.rotation_euler = (-4.764, 1.44, 1.544)
ob_torus.scale = (0.8871, 0.8871, 0.8871)
ob_torus.lineart.crease_threshold = 0.0

# ---- collection membership
col_collection_1.objects.link(ob_cylinder)
col_collection_1.objects.link(ob_torus)

# ---- scene / render settings (as saved in the file)
scene.frame_start = 1; scene.frame_end = 250; scene.frame_set(1)
scene.render.engine = 'BLENDER_EEVEE_NEXT'
scene.render.resolution_percentage = 50
scene.render.dither_intensity = 0.0
scene.cycles.use_denoising = False
scene.cycles.samples = 128
scene.cycles.sampling_pattern = 'TABULATED_SOBOL'
scene.cycles.use_adaptive_sampling = False
scene.cycles.use_light_tree = False
scene.cycles.blur_glossy = 0.0
scene.cycles.sample_clamp_indirect = 0.0
scene.view_settings.view_transform = 'Standard'
bpy.context.view_layer.update()

# ---- added for rendering (the .blend has no active camera and no usable light): camera, sun
cam_auto = bpy.data.cameras.new('AutoCamera')
cam_auto.lens = 50.0
cam_auto.sensor_width = 36.0
cam_auto.clip_end = 1000.0
ob_auto_camera = bpy.data.objects.new('AutoCamera', cam_auto)
scene.collection.objects.link(ob_auto_camera)
ob_auto_camera.location = (4.1512, -4.2686, 4.26137)
ob_auto_camera.rotation_euler = (1.09748, -7.21219e-08, 0.694738)
scene.camera = ob_auto_camera
light_auto_sun = bpy.data.lights.new('AutoSun', 'SUN')
light_auto_sun.energy = 3.0
light_auto_sun.angle = 0.0523599
ob_auto_sun = bpy.data.objects.new('AutoSun', light_auto_sun)
scene.collection.objects.link(ob_auto_sun)
ob_auto_sun.rotation_euler = (0.872665, 0.174533, 0.523599)
bpy.context.view_layer.update()
